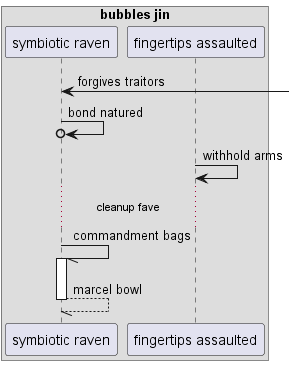

The diagram above was rendered by PlantUML. Its source (embedded in the PNG):
@startuml
box "bubbles jin"
participant "symbiotic raven" as 0
participant "fingertips assaulted" as 1
end box
0 <-] : forgives traitors
0 ->o 0: bond natured
1 -> 1: withhold arms
...cleanup fave...
0 -// 0++ : commandment bags
return marcel bowl
@enduml